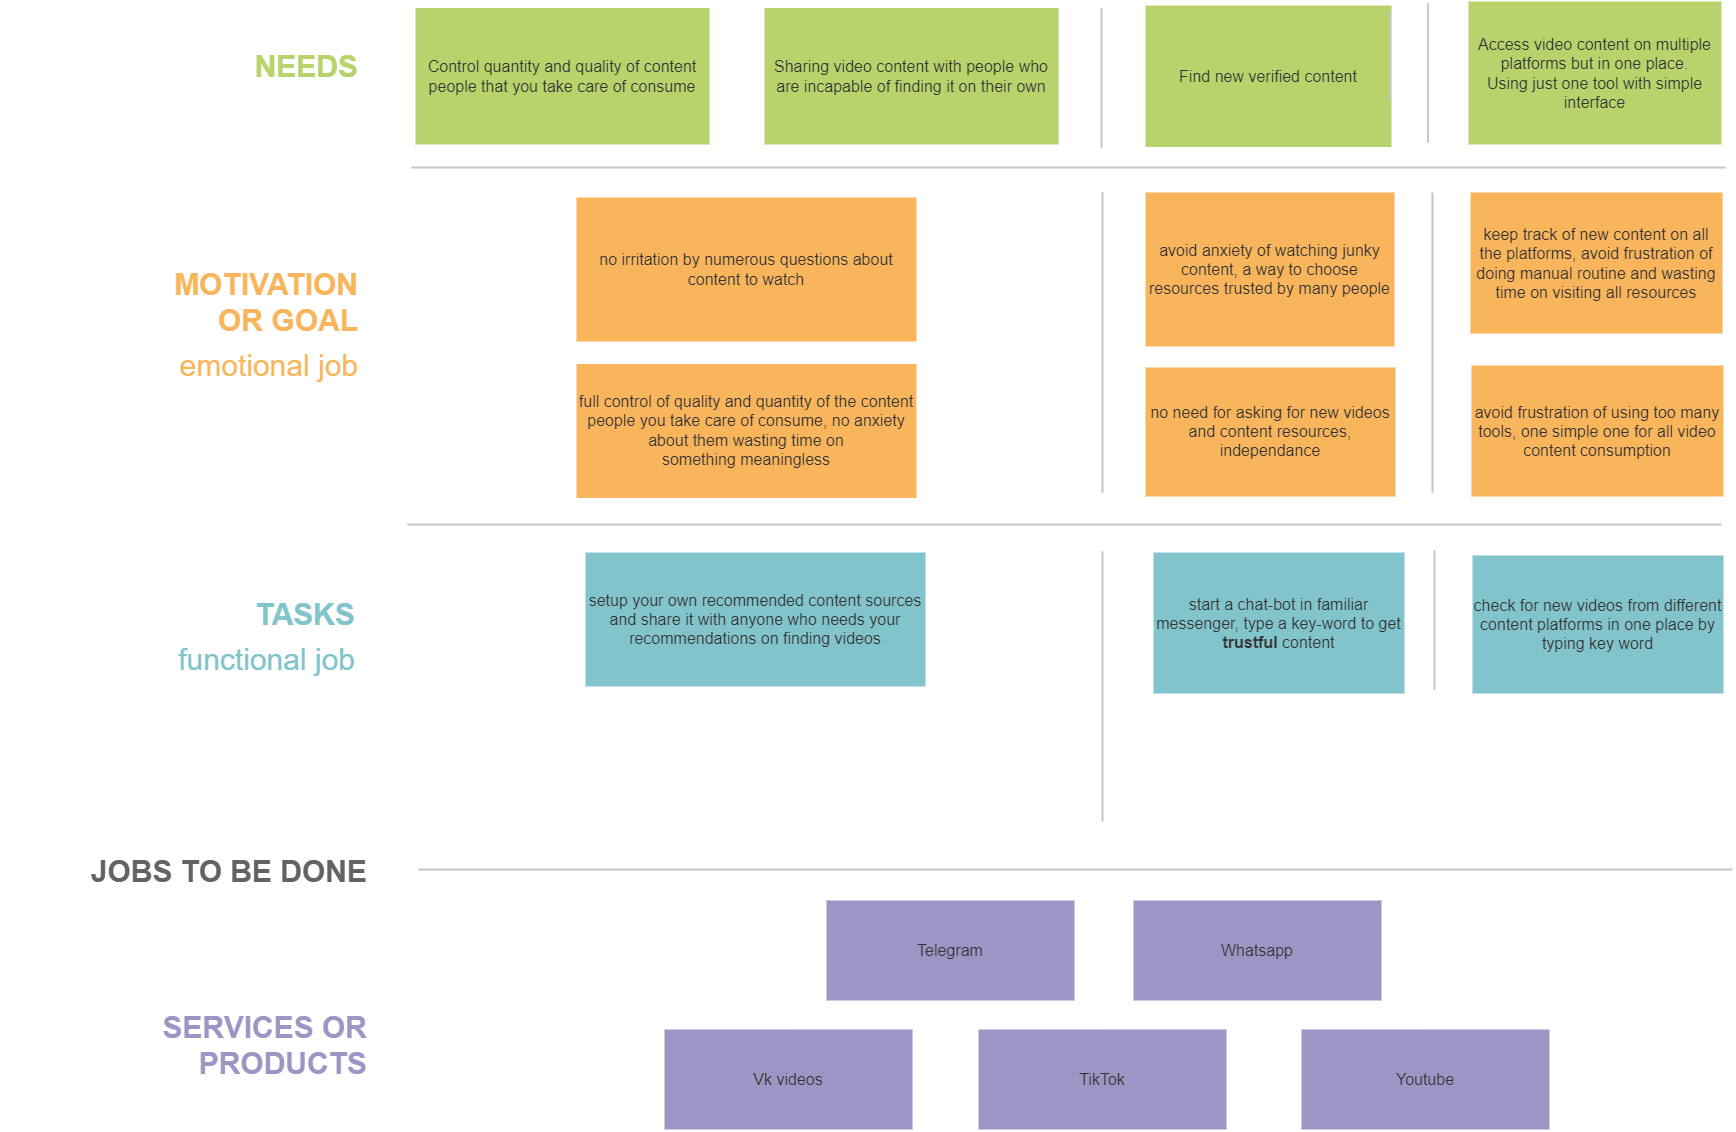

The diagram above was exported from draw.io. Its source (the exported page's mxGraphModel, read from the mxfile embedded in the PNG):
<mxGraphModel dx="1298" dy="34" grid="0" gridSize="10" guides="1" tooltips="1" connect="1" arrows="1" fold="1" page="0" pageScale="1" pageWidth="827" pageHeight="1169" background="#ffffff" math="0" shadow="0">
  <root>
    <mxCell id="0" />
    <mxCell id="1" parent="0" />
    <mxCell id="AOHLXjI3sf5JgZz4ePON-5" value="avoid anxiety of watching junky content, a way to choose resources trusted by many people" style="rounded=0;whiteSpace=wrap;html=1;strokeColor=none;strokeWidth=3;fillColor=#F9B55C;fontSize=16;fontColor=#333333;" parent="1" vertex="1">
      <mxGeometry x="1484" y="1186" width="249" height="154" as="geometry" />
    </mxCell>
    <mxCell id="AOHLXjI3sf5JgZz4ePON-8" value="Sharing video content with people who are incapable of finding it on their own" style="rounded=0;whiteSpace=wrap;html=1;strokeColor=none;strokeWidth=3;fillColor=#B9D36C;fontSize=16;fontColor=#333333;" parent="1" vertex="1">
      <mxGeometry x="1103" y="1001.5" width="294" height="136.5" as="geometry" />
    </mxCell>
    <mxCell id="AOHLXjI3sf5JgZz4ePON-9" value="Find new verified content" style="rounded=0;whiteSpace=wrap;html=1;strokeColor=none;strokeWidth=3;fillColor=#B9D36C;fontSize=16;fontColor=#333333;" parent="1" vertex="1">
      <mxGeometry x="1484" y="999" width="246" height="141.5" as="geometry" />
    </mxCell>
    <mxCell id="AOHLXjI3sf5JgZz4ePON-10" value="" style="endArrow=none;html=1;strokeColor=#c6c6c6;strokeWidth=2;fontSize=16;" parent="1" edge="1">
      <mxGeometry width="50" height="50" relative="1" as="geometry">
        <mxPoint x="1728.000000000001" y="1094" as="sourcePoint" />
        <mxPoint x="1728.000000000001" y="1004.9999999999995" as="targetPoint" />
      </mxGeometry>
    </mxCell>
    <mxCell id="AOHLXjI3sf5JgZz4ePON-11" value="keep track of new content on all the platforms, avoid frustration of doing manual routine and wasting time on visiting all resources" style="rounded=0;whiteSpace=wrap;html=1;strokeColor=none;strokeWidth=3;fillColor=#F9B55C;fontSize=16;fontColor=#333333;" parent="1" vertex="1">
      <mxGeometry x="1809" y="1186" width="252" height="141" as="geometry" />
    </mxCell>
    <mxCell id="AOHLXjI3sf5JgZz4ePON-12" value="Access video content on multiple&lt;br style=&quot;font-size: 16px;&quot;&gt;platforms but in one place.&lt;br style=&quot;font-size: 16px;&quot;&gt;Using just one tool with simple interface" style="rounded=0;whiteSpace=wrap;html=1;strokeColor=none;strokeWidth=3;fillColor=#B9D36C;fontSize=16;fontColor=#333333;" parent="1" vertex="1">
      <mxGeometry x="1807" y="995" width="253" height="143" as="geometry" />
    </mxCell>
    <mxCell id="AOHLXjI3sf5JgZz4ePON-13" value="avoid frustration of using too many tools, one simple one for all video content consumption" style="rounded=0;whiteSpace=wrap;html=1;strokeColor=none;strokeWidth=3;fillColor=#F9B55C;fontSize=16;fontColor=#333333;" parent="1" vertex="1">
      <mxGeometry x="1810" y="1359" width="252" height="131" as="geometry" />
    </mxCell>
    <mxCell id="AOHLXjI3sf5JgZz4ePON-14" value="no need for asking for new videos and content resources, independance" style="rounded=0;whiteSpace=wrap;html=1;strokeColor=none;strokeWidth=3;fillColor=#F9B55C;fontSize=16;fontColor=#333333;" parent="1" vertex="1">
      <mxGeometry x="1484" y="1361" width="250" height="129" as="geometry" />
    </mxCell>
    <mxCell id="AOHLXjI3sf5JgZz4ePON-15" value="Control quantity and quality of content people that you take care of consume" style="rounded=0;whiteSpace=wrap;html=1;strokeColor=none;strokeWidth=3;fillColor=#B9D36C;fontSize=16;fontColor=#333333;" parent="1" vertex="1">
      <mxGeometry x="754" y="1001.5" width="294" height="136.5" as="geometry" />
    </mxCell>
    <mxCell id="AOHLXjI3sf5JgZz4ePON-16" value="" style="endArrow=none;html=1;strokeColor=#c6c6c6;strokeWidth=2;fontSize=16;" parent="1" edge="1">
      <mxGeometry width="50" height="50" relative="1" as="geometry">
        <mxPoint x="1440" y="1141" as="sourcePoint" />
        <mxPoint x="1440.000000000001" y="1001.4999999999995" as="targetPoint" />
      </mxGeometry>
    </mxCell>
    <mxCell id="AOHLXjI3sf5JgZz4ePON-17" value="&lt;div style=&quot;text-align: left&quot;&gt;&lt;span style=&quot;font-size: 30px&quot;&gt;&lt;font color=&quot;#b9d36c&quot;&gt;NEEDS&lt;/font&gt;&lt;/span&gt;&lt;/div&gt;" style="text;html=1;strokeColor=none;fillColor=none;align=right;verticalAlign=middle;whiteSpace=wrap;rounded=0;strokeWidth=60;fontStyle=1" parent="1" vertex="1">
      <mxGeometry x="450" y="1050" width="249" height="20" as="geometry" />
    </mxCell>
    <mxCell id="AOHLXjI3sf5JgZz4ePON-18" value="" style="endArrow=none;html=1;strokeColor=#c6c6c6;strokeWidth=2;fontSize=16;" parent="1" edge="1">
      <mxGeometry width="50" height="50" relative="1" as="geometry">
        <mxPoint x="1766.41" y="1136.25" as="sourcePoint" />
        <mxPoint x="1766.410000000001" y="996.7499999999995" as="targetPoint" />
      </mxGeometry>
    </mxCell>
    <mxCell id="AOHLXjI3sf5JgZz4ePON-19" value="" style="endArrow=none;html=1;strokeColor=#c6c6c6;strokeWidth=2;" parent="1" edge="1">
      <mxGeometry width="50" height="50" relative="1" as="geometry">
        <mxPoint x="750" y="1161" as="sourcePoint" />
        <mxPoint x="2064" y="1161" as="targetPoint" />
      </mxGeometry>
    </mxCell>
    <mxCell id="AOHLXjI3sf5JgZz4ePON-22" value="&lt;p style=&quot;line-height: 110%&quot;&gt;&lt;/p&gt;&lt;div style=&quot;text-align: left&quot;&gt;&lt;span style=&quot;font-size: 30px&quot;&gt;&lt;b&gt;&lt;font color=&quot;#f9b55c&quot;&gt;MOTIVATION&lt;br&gt;&lt;/font&gt;&lt;/b&gt;&lt;/span&gt;&lt;/div&gt;&lt;div style=&quot;text-align: right&quot;&gt;&lt;span style=&quot;font-size: 30px&quot;&gt;&lt;b&gt;&lt;font color=&quot;#f9b55c&quot;&gt;OR GOAL&lt;/font&gt;&lt;/b&gt;&lt;/span&gt;&lt;/div&gt;&lt;div style=&quot;text-align: right&quot;&gt;&lt;span style=&quot;font-size: 30px&quot;&gt;&lt;font color=&quot;#f9b55c&quot; style=&quot;line-height: 180%&quot;&gt;emotional job&lt;/font&gt;&lt;/span&gt;&lt;/div&gt;&lt;p&gt;&lt;/p&gt;" style="text;html=1;strokeColor=none;fillColor=none;align=right;verticalAlign=top;whiteSpace=wrap;rounded=0;strokeWidth=60;spacingTop=-15;" parent="1" vertex="1">
      <mxGeometry x="450" y="1257" width="249" height="119" as="geometry" />
    </mxCell>
    <mxCell id="AOHLXjI3sf5JgZz4ePON-23" value="" style="endArrow=none;html=1;strokeColor=#c6c6c6;strokeWidth=2;" parent="1" edge="1">
      <mxGeometry width="50" height="50" relative="1" as="geometry">
        <mxPoint x="1771" y="1486" as="sourcePoint" />
        <mxPoint x="1770.9999999999995" y="1186" as="targetPoint" />
      </mxGeometry>
    </mxCell>
    <mxCell id="AOHLXjI3sf5JgZz4ePON-24" value="" style="endArrow=none;html=1;strokeColor=#c6c6c6;strokeWidth=2;" parent="1" edge="1">
      <mxGeometry width="50" height="50" relative="1" as="geometry">
        <mxPoint x="1441" y="1486" as="sourcePoint" />
        <mxPoint x="1440.9999999999995" y="1186" as="targetPoint" />
      </mxGeometry>
    </mxCell>
    <mxCell id="AOHLXjI3sf5JgZz4ePON-25" value="&lt;p style=&quot;line-height: 110%&quot;&gt;&lt;/p&gt;&lt;div style=&quot;text-align: right&quot;&gt;&lt;span style=&quot;font-size: 30px&quot;&gt;&lt;b&gt;&lt;font color=&quot;#82c4cc&quot;&gt;TASKS&lt;/font&gt;&lt;/b&gt;&lt;/span&gt;&lt;/div&gt;&lt;div style=&quot;text-align: right&quot;&gt;&lt;span style=&quot;font-size: 30px&quot;&gt;&lt;font style=&quot;line-height: 180%&quot; color=&quot;#82c4cc&quot;&gt;functional job&lt;/font&gt;&lt;/span&gt;&lt;/div&gt;&lt;p&gt;&lt;/p&gt;" style="text;html=1;strokeColor=none;fillColor=none;align=right;verticalAlign=top;whiteSpace=wrap;rounded=0;strokeWidth=60;spacingTop=-15;" parent="1" vertex="1">
      <mxGeometry x="447" y="1587" width="249" height="86" as="geometry" />
    </mxCell>
    <mxCell id="AOHLXjI3sf5JgZz4ePON-26" value="&lt;p style=&quot;line-height: 110%&quot;&gt;&lt;/p&gt;&lt;div style=&quot;text-align: right&quot;&gt;&lt;font&gt;&lt;span style=&quot;font-size: 30px&quot;&gt;&lt;b&gt;SERVICES OR&lt;/b&gt;&lt;/span&gt;&lt;/font&gt;&lt;/div&gt;&lt;div style=&quot;text-align: right&quot;&gt;&lt;font&gt;&lt;span style=&quot;font-size: 30px&quot;&gt;&lt;b&gt;PRODUCTS&lt;/b&gt;&lt;/span&gt;&lt;/font&gt;&lt;/div&gt;&lt;p&gt;&lt;/p&gt;" style="text;html=1;strokeColor=none;fillColor=none;align=right;verticalAlign=top;whiteSpace=wrap;rounded=0;strokeWidth=60;spacingTop=-15;fontColor=#9C96C4;" parent="1" vertex="1">
      <mxGeometry x="459" y="2000" width="249" height="86" as="geometry" />
    </mxCell>
    <mxCell id="AOHLXjI3sf5JgZz4ePON-27" value="&lt;div style=&quot;text-align: left&quot;&gt;&lt;span style=&quot;font-size: 30px&quot;&gt;&lt;font color=&quot;#646363&quot;&gt;JOBS TO BE DONE&lt;/font&gt;&lt;/span&gt;&lt;/div&gt;" style="text;html=1;strokeColor=none;fillColor=none;align=right;verticalAlign=middle;whiteSpace=wrap;rounded=0;strokeWidth=60;fontStyle=1" parent="1" vertex="1">
      <mxGeometry x="368" y="1855" width="340" height="20" as="geometry" />
    </mxCell>
    <mxCell id="AOHLXjI3sf5JgZz4ePON-29" value="no irritation by numerous questions about content to watch" style="rounded=0;whiteSpace=wrap;html=1;strokeColor=none;strokeWidth=3;fillColor=#F9B55C;fontSize=16;fontColor=#333333;" parent="1" vertex="1">
      <mxGeometry x="915" y="1191" width="340" height="144" as="geometry" />
    </mxCell>
    <mxCell id="AOHLXjI3sf5JgZz4ePON-30" value="" style="endArrow=none;html=1;strokeColor=#c6c6c6;strokeWidth=2;" parent="1" edge="1">
      <mxGeometry width="50" height="50" relative="1" as="geometry">
        <mxPoint x="746" y="1518" as="sourcePoint" />
        <mxPoint x="2060" y="1518" as="targetPoint" />
      </mxGeometry>
    </mxCell>
    <mxCell id="AOHLXjI3sf5JgZz4ePON-32" value="" style="endArrow=none;html=1;strokeColor=#c6c6c6;strokeWidth=2;" parent="1" edge="1">
      <mxGeometry width="50" height="50" relative="1" as="geometry">
        <mxPoint x="757" y="1863" as="sourcePoint" />
        <mxPoint x="2071" y="1863" as="targetPoint" />
      </mxGeometry>
    </mxCell>
    <mxCell id="AOHLXjI3sf5JgZz4ePON-34" value="Telegram" style="rounded=0;whiteSpace=wrap;html=1;strokeColor=none;strokeWidth=3;fillColor=#9C96C4;fontSize=16;fontColor=#333333;" parent="1" vertex="1">
      <mxGeometry x="1165" y="1894" width="248" height="100" as="geometry" />
    </mxCell>
    <mxCell id="AOHLXjI3sf5JgZz4ePON-35" value="setup your own recommended content sources and share it with anyone who needs your recommendations on finding videos" style="rounded=0;whiteSpace=wrap;html=1;strokeColor=none;strokeWidth=3;fillColor=#82C4CC;fontSize=16;fontColor=#333333;" parent="1" vertex="1">
      <mxGeometry x="924" y="1546" width="340" height="134" as="geometry" />
    </mxCell>
    <mxCell id="AOHLXjI3sf5JgZz4ePON-36" value="" style="endArrow=none;html=1;strokeColor=#c6c6c6;strokeWidth=2;fontSize=16;" parent="1" edge="1">
      <mxGeometry width="50" height="50" relative="1" as="geometry">
        <mxPoint x="1441" y="1815" as="sourcePoint" />
        <mxPoint x="1441.0000000000014" y="1544.9999999999995" as="targetPoint" />
      </mxGeometry>
    </mxCell>
    <mxCell id="AOHLXjI3sf5JgZz4ePON-37" value="" style="endArrow=none;html=1;strokeColor=#c6c6c6;strokeWidth=2;fontSize=16;" parent="1" edge="1">
      <mxGeometry width="50" height="50" relative="1" as="geometry">
        <mxPoint x="1772.9999999999998" y="1683.5" as="sourcePoint" />
        <mxPoint x="1773.0000000000011" y="1543.9999999999995" as="targetPoint" />
      </mxGeometry>
    </mxCell>
    <mxCell id="AOHLXjI3sf5JgZz4ePON-38" value="Youtube" style="rounded=0;whiteSpace=wrap;html=1;strokeColor=none;strokeWidth=3;fillColor=#9C96C4;fontSize=16;fontColor=#333333;" parent="1" vertex="1">
      <mxGeometry x="1640" y="2023" width="248" height="100" as="geometry" />
    </mxCell>
    <mxCell id="AOHLXjI3sf5JgZz4ePON-39" value="Whatsapp" style="rounded=0;whiteSpace=wrap;html=1;strokeColor=none;strokeWidth=3;fillColor=#9C96C4;fontSize=16;fontColor=#333333;" parent="1" vertex="1">
      <mxGeometry x="1472" y="1894" width="248" height="100" as="geometry" />
    </mxCell>
    <mxCell id="AOHLXjI3sf5JgZz4ePON-40" value="TikTok" style="rounded=0;whiteSpace=wrap;html=1;strokeColor=none;strokeWidth=3;fillColor=#9C96C4;fontSize=16;fontColor=#333333;" parent="1" vertex="1">
      <mxGeometry x="1317" y="2023" width="248" height="100" as="geometry" />
    </mxCell>
    <mxCell id="AOHLXjI3sf5JgZz4ePON-41" value="Vk videos" style="rounded=0;whiteSpace=wrap;html=1;strokeColor=none;strokeWidth=3;fillColor=#9C96C4;fontSize=16;fontColor=#333333;" parent="1" vertex="1">
      <mxGeometry x="1003" y="2023" width="248" height="100" as="geometry" />
    </mxCell>
    <mxCell id="AOHLXjI3sf5JgZz4ePON-42" value="full control of quality and quantity of the content people you take care of consume, no anxiety about them wasting time on something&amp;nbsp;meaningless" style="rounded=0;whiteSpace=wrap;html=1;strokeColor=none;strokeWidth=3;fillColor=#F9B55C;fontSize=16;fontColor=#333333;" parent="1" vertex="1">
      <mxGeometry x="915" y="1357.5" width="340" height="134" as="geometry" />
    </mxCell>
    <mxCell id="AOHLXjI3sf5JgZz4ePON-43" value="start a chat-bot in familiar messenger, type a key-word to get &lt;b&gt;trustful &lt;/b&gt;content" style="rounded=0;whiteSpace=wrap;html=1;strokeColor=none;strokeWidth=3;fillColor=#82C4CC;fontSize=16;fontColor=#333333;" parent="1" vertex="1">
      <mxGeometry x="1492" y="1546" width="251" height="141" as="geometry" />
    </mxCell>
    <mxCell id="AOHLXjI3sf5JgZz4ePON-44" value="check for new videos from different content platforms in one place by typing key word" style="rounded=0;whiteSpace=wrap;html=1;strokeColor=none;strokeWidth=3;fillColor=#82C4CC;fontSize=16;fontColor=#333333;" parent="1" vertex="1">
      <mxGeometry x="1811" y="1549" width="251" height="138" as="geometry" />
    </mxCell>
  </root>
</mxGraphModel>